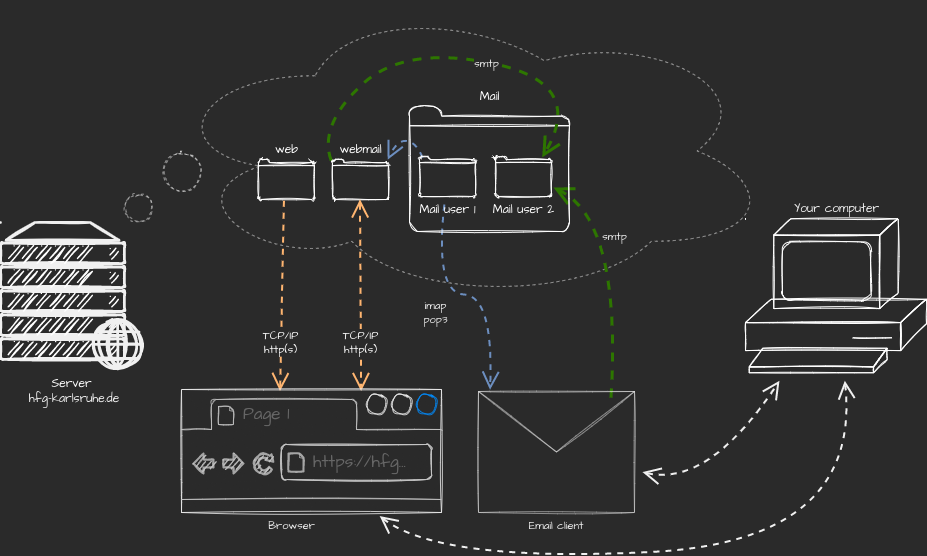

The diagram above was exported from draw.io. Its source (the exported page's mxGraphModel, read from the mxfile embedded in the PNG):
<mxGraphModel dx="1886" dy="1392" grid="0" gridSize="10" guides="1" tooltips="1" connect="1" arrows="1" fold="1" page="0" pageScale="1" pageWidth="827" pageHeight="1169" background="none" math="0" shadow="0">
  <root>
    <mxCell id="0" />
    <mxCell id="1" parent="0" />
    <mxCell id="iC8nK2f0xXFfVcyQYOY6-4" value="" style="ellipse;shape=cloud;whiteSpace=wrap;html=1;labelBackgroundColor=none;hachureGap=4;fontFamily=Architects Daughter;fontSource=https%3A%2F%2Ffonts.googleapis.com%2Fcss%3Ffamily%3DArchitects%2BDaughter;strokeWidth=1;opacity=50;fillColor=none;sketch=0;dashed=1;" parent="1" vertex="1">
      <mxGeometry x="391" y="-101" width="611" height="301" as="geometry" />
    </mxCell>
    <mxCell id="fO3QyZmXk22RBf1rdoPT-7" value="&lt;font color=&quot;#ffffff&quot; data-font-src=&quot;https://fonts.googleapis.com/css?family=Architects+Daughter&quot; face=&quot;Architects Daughter&quot;&gt;Server&lt;br&gt;&amp;nbsp;&lt;/font&gt;&lt;span style=&quot;color: rgb(240, 240, 240); font-family: &amp;quot;Architects Daughter&amp;quot;;&quot;&gt;hfg-karlsruhe.de&lt;/span&gt;" style="fontColor=#0066CC;verticalAlign=top;verticalLabelPosition=bottom;labelPosition=center;align=center;html=1;outlineConnect=0;fillColor=none;strokeColor=default;gradientColor=none;gradientDirection=north;strokeWidth=1;shape=mxgraph.networks.web_server;sketch=1;hachureGap=4;" parent="1" vertex="1">
      <mxGeometry x="229" y="121" width="142" height="146.5" as="geometry" />
    </mxCell>
    <mxCell id="fO3QyZmXk22RBf1rdoPT-15" value="webmail" style="html=1;verticalLabelPosition=top;align=center;labelBackgroundColor=none;verticalAlign=bottom;strokeWidth=1;strokeColor=#FFFFFF;shadow=0;dashed=0;shape=mxgraph.ios7.icons.folder;sketch=1;hachureGap=4;fontFamily=Architects Daughter;fontSource=https%3A%2F%2Ffonts.googleapis.com%2Fcss%3Ffamily%3DArchitects%2BDaughter;fontColor=#FFFFFF;fillColor=none;gradientColor=none;labelPosition=center;" parent="1" vertex="1">
      <mxGeometry x="561" y="58" width="56" height="40" as="geometry" />
    </mxCell>
    <mxCell id="fO3QyZmXk22RBf1rdoPT-16" value="&lt;span style=&quot;&quot;&gt;web&lt;/span&gt;" style="html=1;verticalLabelPosition=top;align=center;labelBackgroundColor=none;verticalAlign=bottom;strokeWidth=1;strokeColor=#FFFFFF;shadow=0;dashed=0;shape=mxgraph.ios7.icons.folder;sketch=1;hachureGap=4;fontFamily=Architects Daughter;fontSource=https%3A%2F%2Ffonts.googleapis.com%2Fcss%3Ffamily%3DArchitects%2BDaughter;fontColor=#FFFFFF;fillColor=none;gradientColor=none;labelPosition=center;" parent="1" vertex="1">
      <mxGeometry x="487" y="58" width="56" height="40" as="geometry" />
    </mxCell>
    <mxCell id="fO3QyZmXk22RBf1rdoPT-20" value="TCP/IP&lt;br&gt;http(s)" style="edgeStyle=none;orthogonalLoop=1;jettySize=auto;html=1;rounded=0;fontFamily=Architects Daughter;fontSource=https%3A%2F%2Ffonts.googleapis.com%2Fcss%3Ffamily%3DArchitects%2BDaughter;fontColor=#FFFFFF;endArrow=open;startSize=14;endSize=14;sourcePerimeterSpacing=8;targetPerimeterSpacing=8;curved=1;strokeColor=#FFB570;strokeWidth=2;exitX=0.455;exitY=1.033;exitDx=0;exitDy=0;exitPerimeter=0;dashed=1;spacingBottom=0;entryX=0.45;entryY=0.013;entryDx=0;entryDy=0;entryPerimeter=0;" parent="1" source="fO3QyZmXk22RBf1rdoPT-16" target="iC8nK2f0xXFfVcyQYOY6-17" edge="1">
      <mxGeometry x="0.492" y="-1" width="120" relative="1" as="geometry">
        <mxPoint x="498.99799999999993" y="148.99999999999986" as="sourcePoint" />
        <mxPoint x="508.22037155817543" y="246.75" as="targetPoint" />
        <Array as="points" />
        <mxPoint as="offset" />
      </mxGeometry>
    </mxCell>
    <mxCell id="iC8nK2f0xXFfVcyQYOY6-14" value="imap&lt;br&gt;pop3" style="edgeStyle=none;orthogonalLoop=1;jettySize=auto;html=1;fontFamily=Architects Daughter;fontSource=https%3A%2F%2Ffonts.googleapis.com%2Fcss%3Ffamily%3DArchitects%2BDaughter;endArrow=open;startSize=14;endSize=14;sourcePerimeterSpacing=8;targetPerimeterSpacing=8;dashed=1;fillColor=#dae8fc;gradientColor=#7ea6e0;strokeColor=#6c8ebf;strokeWidth=2;entryX=0.074;entryY=-0.014;entryDx=0;entryDy=0;entryPerimeter=0;spacingTop=4;curved=1;" parent="1" source="iC8nK2f0xXFfVcyQYOY6-2" target="iC8nK2f0xXFfVcyQYOY6-16" edge="1">
      <mxGeometry x="-0.2486" y="-18" relative="1" as="geometry">
        <mxPoint x="600.9999999999998" y="237" as="targetPoint" />
        <Array as="points">
          <mxPoint x="663" y="191" />
          <mxPoint x="722" y="195" />
        </Array>
        <mxPoint as="offset" />
      </mxGeometry>
    </mxCell>
    <mxCell id="iC8nK2f0xXFfVcyQYOY6-5" value="" style="ellipse;whiteSpace=wrap;html=1;aspect=fixed;labelBackgroundColor=none;hachureGap=4;fontFamily=Architects Daughter;fontSource=https%3A%2F%2Ffonts.googleapis.com%2Fcss%3Ffamily%3DArchitects%2BDaughter;strokeWidth=1;fillColor=none;opacity=50;sketch=1;dashed=1;" parent="1" vertex="1">
      <mxGeometry x="391" y="51" width="39" height="39" as="geometry" />
    </mxCell>
    <mxCell id="iC8nK2f0xXFfVcyQYOY6-6" value="" style="ellipse;whiteSpace=wrap;html=1;aspect=fixed;labelBackgroundColor=none;hachureGap=4;fontFamily=Architects Daughter;fontSource=https%3A%2F%2Ffonts.googleapis.com%2Fcss%3Ffamily%3DArchitects%2BDaughter;strokeWidth=1;fillColor=none;opacity=50;sketch=1;dashed=1;" parent="1" vertex="1">
      <mxGeometry x="353" y="93" width="28" height="28" as="geometry" />
    </mxCell>
    <mxCell id="iC8nK2f0xXFfVcyQYOY6-9" value="TCP/IP&lt;br&gt;http(s)" style="edgeStyle=none;orthogonalLoop=1;jettySize=auto;html=1;rounded=0;fontFamily=Architects Daughter;fontSource=https%3A%2F%2Ffonts.googleapis.com%2Fcss%3Ffamily%3DArchitects%2BDaughter;fontColor=#FFFFFF;endArrow=open;startSize=14;endSize=14;sourcePerimeterSpacing=8;targetPerimeterSpacing=8;curved=1;strokeColor=#FFB570;strokeWidth=2;exitX=0.491;exitY=0.996;exitDx=0;exitDy=0;exitPerimeter=0;dashed=1;spacingBottom=0;entryX=0.82;entryY=0.013;entryDx=0;entryDy=0;entryPerimeter=0;startArrow=open;startFill=0;" parent="1" source="fO3QyZmXk22RBf1rdoPT-15" target="iC8nK2f0xXFfVcyQYOY6-17" edge="1">
      <mxGeometry x="0.487" width="120" relative="1" as="geometry">
        <mxPoint x="779.81" y="104.00000000000017" as="sourcePoint" />
        <mxPoint x="776.0016254396587" y="251.43" as="targetPoint" />
        <Array as="points" />
        <mxPoint as="offset" />
      </mxGeometry>
    </mxCell>
    <mxCell id="iC8nK2f0xXFfVcyQYOY6-15" value="" style="edgeStyle=none;curved=1;rounded=0;orthogonalLoop=1;jettySize=auto;html=1;fontFamily=Architects Daughter;fontSource=https%3A%2F%2Ffonts.googleapis.com%2Fcss%3Ffamily%3DArchitects%2BDaughter;endArrow=open;startSize=14;endSize=14;sourcePerimeterSpacing=8;targetPerimeterSpacing=8;dashed=1;fillColor=#dae8fc;gradientColor=#7ea6e0;strokeColor=#6c8ebf;entryX=0.985;entryY=0.005;entryDx=0;entryDy=0;entryPerimeter=0;exitX=0.054;exitY=0.033;exitDx=0;exitDy=0;exitPerimeter=0;strokeWidth=2;" parent="1" source="iC8nK2f0xXFfVcyQYOY6-2" target="fO3QyZmXk22RBf1rdoPT-15" edge="1">
      <mxGeometry relative="1" as="geometry">
        <mxPoint x="597.9999999999998" y="58.00000000000023" as="sourcePoint" />
        <mxPoint x="597.9999999999998" y="190" as="targetPoint" />
        <Array as="points">
          <mxPoint x="645" y="41" />
          <mxPoint x="626" y="38" />
        </Array>
      </mxGeometry>
    </mxCell>
    <mxCell id="iC8nK2f0xXFfVcyQYOY6-23" style="edgeStyle=none;curved=1;orthogonalLoop=1;jettySize=auto;html=1;dashed=1;fontFamily=Architects Daughter;fontSource=https%3A%2F%2Ffonts.googleapis.com%2Fcss%3Ffamily%3DArchitects%2BDaughter;fontSize=11;fontColor=default;startArrow=none;startFill=0;endArrow=open;startSize=14;endSize=14;sourcePerimeterSpacing=8;targetPerimeterSpacing=8;strokeWidth=3;fillColor=#60a917;strokeColor=#2D7600;sketch=0;shadow=0;entryX=1.036;entryY=0.775;entryDx=0;entryDy=0;entryPerimeter=0;exitX=0.85;exitY=0.05;exitDx=0;exitDy=0;exitPerimeter=0;" parent="1" source="iC8nK2f0xXFfVcyQYOY6-16" target="iC8nK2f0xXFfVcyQYOY6-3" edge="1">
      <mxGeometry relative="1" as="geometry">
        <Array as="points">
          <mxPoint x="850" y="119" />
        </Array>
      </mxGeometry>
    </mxCell>
    <mxCell id="iC8nK2f0xXFfVcyQYOY6-24" value="smtp" style="edgeLabel;html=1;align=center;verticalAlign=middle;resizable=0;points=[];fontSize=11;fontFamily=Architects Daughter;fontColor=default;" parent="iC8nK2f0xXFfVcyQYOY6-23" vertex="1" connectable="0">
      <mxGeometry x="0.1222" y="-1" relative="1" as="geometry">
        <mxPoint x="-6" y="-20" as="offset" />
      </mxGeometry>
    </mxCell>
    <mxCell id="iC8nK2f0xXFfVcyQYOY6-29" style="edgeStyle=none;curved=1;sketch=0;orthogonalLoop=1;jettySize=auto;html=1;shadow=0;dashed=1;fontFamily=Architects Daughter;fontSource=https%3A%2F%2Ffonts.googleapis.com%2Fcss%3Ffamily%3DArchitects%2BDaughter;fontSize=11;fontColor=default;startArrow=open;startFill=0;endArrow=open;startSize=14;endSize=14;sourcePerimeterSpacing=8;targetPerimeterSpacing=8;strokeWidth=2;" parent="1" source="iC8nK2f0xXFfVcyQYOY6-16" target="iC8nK2f0xXFfVcyQYOY6-27" edge="1">
      <mxGeometry relative="1" as="geometry">
        <Array as="points">
          <mxPoint x="937" y="386" />
        </Array>
        <mxPoint x="968.6742424242425" y="273" as="targetPoint" />
      </mxGeometry>
    </mxCell>
    <mxCell id="iC8nK2f0xXFfVcyQYOY6-16" value="Email client" style="shape=message;html=1;whiteSpace=wrap;html=1;outlineConnect=0;shadow=0;labelBackgroundColor=none;sketch=1;hachureGap=4;fontFamily=Architects Daughter;fontSource=https%3A%2F%2Ffonts.googleapis.com%2Fcss%3Ffamily%3DArchitects%2BDaughter;strokeWidth=1;fillColor=none;opacity=50;labelPosition=center;verticalLabelPosition=bottom;align=center;verticalAlign=top;fontSize=11;" parent="1" vertex="1">
      <mxGeometry x="707" y="290" width="156" height="121" as="geometry" />
    </mxCell>
    <mxCell id="iC8nK2f0xXFfVcyQYOY6-28" style="edgeStyle=none;curved=1;sketch=0;orthogonalLoop=1;jettySize=auto;html=1;shadow=0;dashed=1;fontFamily=Architects Daughter;fontSource=https%3A%2F%2Ffonts.googleapis.com%2Fcss%3Ffamily%3DArchitects%2BDaughter;fontSize=11;fontColor=default;startArrow=open;startFill=0;endArrow=open;startSize=14;endSize=14;sourcePerimeterSpacing=8;targetPerimeterSpacing=8;strokeWidth=2;exitX=0.905;exitY=1.029;exitDx=0;exitDy=0;exitPerimeter=0;" parent="1" source="iC8nK2f0xXFfVcyQYOY6-17" target="iC8nK2f0xXFfVcyQYOY6-27" edge="1">
      <mxGeometry relative="1" as="geometry">
        <Array as="points">
          <mxPoint x="668" y="461" />
          <mxPoint x="1090" y="440" />
        </Array>
        <mxPoint x="1048" y="340" as="targetPoint" />
      </mxGeometry>
    </mxCell>
    <mxCell id="iC8nK2f0xXFfVcyQYOY6-17" value="Browser" style="strokeWidth=1;shadow=0;dashed=0;align=center;html=1;shape=mxgraph.mockup.containers.browserWindow;rSize=0;strokeColor=default;strokeColor2=#008cff;strokeColor3=#c4c4c4;mainText=,;recursiveResize=0;labelBackgroundColor=none;sketch=1;hachureGap=4;fontFamily=Architects Daughter;fontSource=https%3A%2F%2Ffonts.googleapis.com%2Fcss%3Ffamily%3DArchitects%2BDaughter;fontSize=11;fillColor=default;opacity=80;fontColor=default;labelPosition=center;verticalLabelPosition=bottom;verticalAlign=top;fillStyle=hachure;" parent="1" vertex="1">
      <mxGeometry x="410" y="288" width="219" height="123" as="geometry" />
    </mxCell>
    <mxCell id="iC8nK2f0xXFfVcyQYOY6-18" value="Page 1" style="strokeWidth=1;shadow=0;dashed=0;align=center;html=1;shape=mxgraph.mockup.containers.anchor;fontSize=17;fontColor=#666666;align=left;labelBackgroundColor=none;sketch=1;hachureGap=4;fontFamily=Architects Daughter;fontSource=https%3A%2F%2Ffonts.googleapis.com%2Fcss%3Ffamily%3DArchitects%2BDaughter;fillColor=none;opacity=50;" parent="iC8nK2f0xXFfVcyQYOY6-17" vertex="1">
      <mxGeometry x="60" y="12" width="110" height="26" as="geometry" />
    </mxCell>
    <mxCell id="iC8nK2f0xXFfVcyQYOY6-19" value="https://hfg..." style="strokeWidth=1;shadow=0;dashed=0;align=center;html=1;shape=mxgraph.mockup.containers.anchor;rSize=0;fontSize=17;fontColor=#666666;align=left;labelBackgroundColor=none;sketch=1;hachureGap=4;fontFamily=Architects Daughter;fontSource=https%3A%2F%2Ffonts.googleapis.com%2Fcss%3Ffamily%3DArchitects%2BDaughter;fillColor=none;opacity=50;" parent="iC8nK2f0xXFfVcyQYOY6-17" vertex="1">
      <mxGeometry x="130" y="60" width="250" height="26" as="geometry" />
    </mxCell>
    <mxCell id="iC8nK2f0xXFfVcyQYOY6-8" value="Mail" style="html=1;verticalLabelPosition=top;align=center;labelBackgroundColor=none;verticalAlign=bottom;strokeWidth=1;strokeColor=#FFFFFF;shadow=0;dashed=0;shape=mxgraph.ios7.icons.folder;sketch=1;hachureGap=4;fontFamily=Architects Daughter;fontSource=https%3A%2F%2Ffonts.googleapis.com%2Fcss%3Ffamily%3DArchitects%2BDaughter;fontColor=#FFFFFF;fillColor=none;gradientColor=none;labelPosition=center;" parent="1" vertex="1">
      <mxGeometry x="638" y="5" width="160" height="125" as="geometry" />
    </mxCell>
    <mxCell id="iC8nK2f0xXFfVcyQYOY6-2" value="Mail user 1" style="html=1;verticalLabelPosition=bottom;align=center;labelBackgroundColor=none;verticalAlign=top;strokeWidth=1;strokeColor=#FFFFFF;shadow=0;dashed=0;shape=mxgraph.ios7.icons.folder;sketch=1;hachureGap=4;fontFamily=Architects Daughter;fontSource=https%3A%2F%2Ffonts.googleapis.com%2Fcss%3Ffamily%3DArchitects%2BDaughter;fontColor=#FFFFFF;fillColor=none;gradientColor=none;" parent="1" vertex="1">
      <mxGeometry x="648" y="55" width="56" height="40" as="geometry" />
    </mxCell>
    <mxCell id="iC8nK2f0xXFfVcyQYOY6-3" value="Mail user 2" style="html=1;verticalLabelPosition=bottom;align=center;labelBackgroundColor=none;verticalAlign=top;strokeWidth=1;strokeColor=#FFFFFF;shadow=0;dashed=0;shape=mxgraph.ios7.icons.folder;sketch=1;hachureGap=4;fontFamily=Architects Daughter;fontSource=https%3A%2F%2Ffonts.googleapis.com%2Fcss%3Ffamily%3DArchitects%2BDaughter;fontColor=#FFFFFF;fillColor=none;gradientColor=none;" parent="1" vertex="1">
      <mxGeometry x="724" y="55" width="56" height="40" as="geometry" />
    </mxCell>
    <mxCell id="iC8nK2f0xXFfVcyQYOY6-25" style="edgeStyle=none;curved=1;orthogonalLoop=1;jettySize=auto;html=1;dashed=1;fontFamily=Architects Daughter;fontSource=https%3A%2F%2Ffonts.googleapis.com%2Fcss%3Ffamily%3DArchitects%2BDaughter;fontSize=11;fontColor=default;startArrow=none;startFill=0;endArrow=open;startSize=14;endSize=14;sourcePerimeterSpacing=8;targetPerimeterSpacing=8;strokeWidth=3;fillColor=#60a917;strokeColor=#2D7600;sketch=0;shadow=0;exitX=-0.024;exitY=0.026;exitDx=0;exitDy=0;exitPerimeter=0;entryX=0.834;entryY=0.022;entryDx=0;entryDy=0;entryPerimeter=0;" parent="1" source="fO3QyZmXk22RBf1rdoPT-15" target="iC8nK2f0xXFfVcyQYOY6-3" edge="1">
      <mxGeometry relative="1" as="geometry">
        <mxPoint x="779.0708661417325" y="356.0000000000002" as="sourcePoint" />
        <mxPoint x="763.7637795275591" y="113" as="targetPoint" />
        <Array as="points">
          <mxPoint x="547" y="24" />
          <mxPoint x="633" y="-57" />
          <mxPoint x="814" y="-18" />
        </Array>
      </mxGeometry>
    </mxCell>
    <mxCell id="iC8nK2f0xXFfVcyQYOY6-26" value="smtp" style="edgeLabel;html=1;align=center;verticalAlign=middle;resizable=0;points=[];fontSize=11;fontFamily=Architects Daughter;fontColor=default;" parent="iC8nK2f0xXFfVcyQYOY6-25" vertex="1" connectable="0">
      <mxGeometry x="0.1222" y="-1" relative="1" as="geometry">
        <mxPoint as="offset" />
      </mxGeometry>
    </mxCell>
    <mxCell id="iC8nK2f0xXFfVcyQYOY6-27" value="&lt;font data-font-src=&quot;https://fonts.googleapis.com/css?family=Architects+Daughter&quot; face=&quot;Architects Daughter&quot;&gt;Your computer&lt;/font&gt;" style="shape=mxgraph.cisco.computers_and_peripherals.pc;html=1;pointerEvents=1;dashed=0;fillColor=none;strokeColor=#ffffff;strokeWidth=1;verticalLabelPosition=top;verticalAlign=bottom;align=center;outlineConnect=0;sketch=1;hachureGap=4;labelPosition=center;" parent="1" vertex="1">
      <mxGeometry x="974" y="117.25" width="181" height="154" as="geometry" />
    </mxCell>
  </root>
</mxGraphModel>